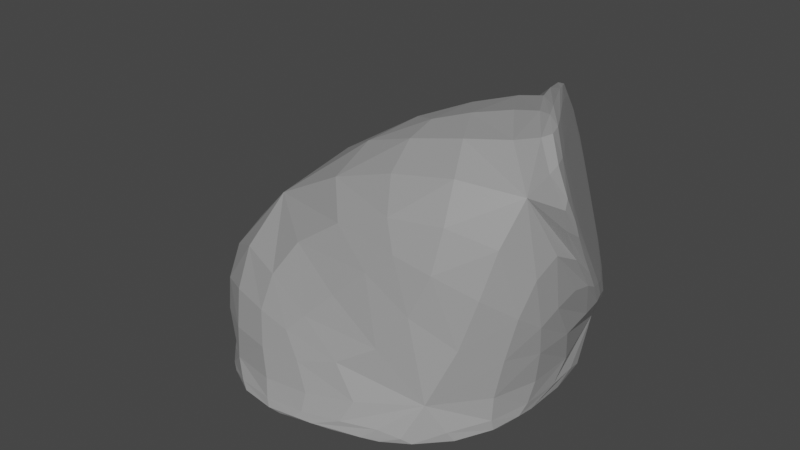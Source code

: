 # Source: rock1.blend  (saved by Blender 3.3.6; exported with 4.5.12 LTS)
import bpy
from mathutils import Matrix  # noqa: F401  (used for matrix-valued properties, if any)

bpy.ops.wm.read_factory_settings(use_empty=True)
scene = bpy.context.scene
scene.name = 'Scene'

# ---- collections
col_collection = bpy.data.collections.new('Collection'); scene.collection.children.link(col_collection)

# ---- materials (node trees are filled in below, after node groups)
mat_rock = bpy.data.materials.new('Rock')
mat_rock.use_transparent_shadow = False

# ---- material node trees
mat_rock.use_nodes = True; mat_rock.node_tree.nodes.clear()
_N = mat_rock.node_tree.nodes; _L = mat_rock.node_tree.links
n0 = _N.new('ShaderNodeBsdfPrincipled'); n0.name = 'Principled BSDF'; n0.location = (10, 300)
n0.distribution = 'GGX'
n0.subsurface_method = 'RANDOM_WALK_SKIN'
n0.inputs[0].default_value = (0.3108, 0.3108, 0.3108, 1.0)
n0.inputs[3].default_value = 1.45
n0.inputs[27].default_value = (0.0, 0.0, 0.0, 1.0)
n0.inputs[28].default_value = 1.0
n1 = _N.new('ShaderNodeOutputMaterial'); n1.name = 'Material Output'; n1.location = (300, 300)
_L.new(n0.outputs[0], n1.inputs[0])
n1.is_active_output = True

# ---- world
world_world = bpy.data.worlds.new('World'); scene.world = world_world
world_world.use_nodes = True; world_world.node_tree.nodes.clear()
_N = world_world.node_tree.nodes; _L = world_world.node_tree.links
n0 = _N.new('ShaderNodeOutputWorld'); n0.name = 'World Output'; n0.location = (300, 300)
n1 = _N.new('ShaderNodeBackground'); n1.name = 'Background'; n1.location = (10, 300)
n1.inputs[0].default_value = (0.05088, 0.05088, 0.05088, 1.0)
_L.new(n1.outputs[0], n0.inputs[0])
n0.is_active_output = True
world_world.color = (0.05088, 0.05088, 0.05088)
world_world.use_sun_shadow = False
world_world.sun_shadow_jitter_overblur = 0.0

# ---- meshes
me_icosphere_006 = bpy.data.meshes.new('Icosphere.006')
me_icosphere_006.from_pydata([(0.6729, -0.4889, 0.001145), (-0.257, -0.7911, 0.001145), (-0.8318, 0.0, 0.001145), (-0.257, 0.7911, 0.001145), (0.6729, 0.4889, 0.001145), (0.1888, 0.7412, 1.07), (0.7793, -0.2872, 1.107), (-0.6603, -0.4707, 0.8204), (0.6729, 0.4889, 0.001145), (0.7793, -0.2872, 1.107), (0.1888, 0.7412, 1.07), (-0.257, -0.7911, 0.001145), (0.03519, -0.2656, -0.1237), (0.6729, -0.4889, 0.001145), (0.6729, 0.4889, 0.001145), (-0.8318, 0.0, 0.001145), (-0.257, 0.7911, 0.001145)], [], [(0, 11, 13), (1, 15, 11), (2, 16, 15), (4, 13, 14), (3, 14, 16), (0, 4, 6), (1, 0, 7), (2, 1, 7), (3, 2, 7), (4, 3, 5), (0, 6, 7), (3, 7, 5), (5, 9, 10), (6, 5, 7), (8, 10, 9), (4, 10, 8), (6, 8, 9), (12, 13, 11), (13, 12, 14), (12, 11, 15), (12, 15, 16), (12, 16, 14), (0, 1, 11), (1, 2, 15), (2, 3, 16), (4, 0, 13), (3, 4, 14), (5, 6, 9), (4, 5, 10), (6, 4, 8)])
_uv = me_icosphere_006.uv_layers.new(name='UVMap')
_uv.uv.foreach_set('vector', [0.2727, 0.1575, 0.09091, 0.1575, 0.2727, 0.1575, 1.0, 0.1575, 0.8182, 0.1575, 1.0, 0.1575, 0.8182, 0.1575, 0.6364, 0.1575, 0.8182, 0.1575, 0.4545, 0.1575, 0.2727, 0.1575, 0.4545, 0.1575, 0.6364, 0.1575, 0.4545, 0.1575, 0.6364, 0.1575, 0.2727, 0.1575, 0.4545, 0.1575, 0.3636, 0.3149, 0.09091, 0.1575, 0.2727, 0.1575, 0.1437, 0.3659, 0.8182, 0.1575, 1.0, 0.1575, 0.8488, 0.3174, 0.6364, 0.1575, 0.8182, 0.1575, 0.8488, 0.3174, 0.4545, 0.1575, 0.6364, 0.1575, 0.5455, 0.3149, 0.2727, 0.1575, 0.3636, 0.3149, 0.1437, 0.3659, 0.6364, 0.1575, 0.8488, 0.3174, 0.5455, 0.3149, 0.5455, 0.3149, 0.3636, 0.3149, 0.5455, 0.3149, 0.3636, 0.3149, 0.5455, 0.3149, 0.4545, 0.4724, 0.4545, 0.1575, 0.5455, 0.3149, 0.3636, 0.3149, 0.4545, 0.1575, 0.5455, 0.3149, 0.4545, 0.1575, 0.3636, 0.3149, 0.4545, 0.1575, 0.3636, 0.3149, 0.1818, 0.0, 0.2727, 0.1575, 0.09091, 0.1575, 0.2727, 0.1575, 0.3636, 0.0, 0.4545, 0.1575, 0.9091, 0.0, 1.0, 0.1575, 0.8182, 0.1575, 0.7273, 0.0, 0.8182, 0.1575, 0.6364, 0.1575, 0.5455, 0.0, 0.6364, 0.1575, 0.4545, 0.1575, 0.2727, 0.1575, 0.09091, 0.1575, 0.09091, 0.1575, 1.0, 0.1575, 0.8182, 0.1575, 0.8182, 0.1575, 0.8182, 0.1575, 0.6364, 0.1575, 0.6364, 0.1575, 0.4545, 0.1575, 0.2727, 0.1575, 0.2727, 0.1575, 0.6364, 0.1575, 0.4545, 0.1575, 0.4545, 0.1575, 0.5455, 0.3149, 0.3636, 0.3149, 0.3636, 0.3149, 0.4545, 0.1575, 0.5455, 0.3149, 0.5455, 0.3149, 0.3636, 0.3149, 0.4545, 0.1575, 0.4545, 0.1575])
me_icosphere_006.materials.append(mat_rock)
me_icosphere_006.use_remesh_fix_poles = True
me_icosphere_006.use_remesh_preserve_attributes = False
me_icosphere_006.update()

# ---- objects
ob_rock = bpy.data.objects.new('Rock', me_icosphere_006)

# ---- transforms, parenting, visibility, modifiers, constraints
ob_rock.location = (0.0, 0.0, 0.0)
ob_rock.scale = (1.646, 1.646, 1.646)
_m = ob_rock.modifiers.new('Subdivision', 'SUBSURF')

# ---- collection membership
col_collection.objects.link(ob_rock)

# ---- scene / render settings (as saved in the file)
scene.frame_start = 1; scene.frame_end = 250; scene.frame_set(1)
scene.render.engine = 'BLENDER_EEVEE_NEXT'
scene.cycles.sampling_pattern = 'TABULATED_SOBOL'
scene.cycles.use_light_tree = False
scene.view_settings.view_transform = 'Filmic'
bpy.context.view_layer.update()

# ---- added for rendering (the .blend has no active camera and no usable light): camera, sun
cam_auto = bpy.data.cameras.new('AutoCamera')
cam_auto.lens = 50.0
cam_auto.sensor_width = 36.0
cam_auto.clip_end = 1000.0
ob_auto_camera = bpy.data.objects.new('AutoCamera', cam_auto)
scene.collection.objects.link(ob_auto_camera)
ob_auto_camera.location = (3.87205, -4.69835, 3.9412)
ob_auto_camera.rotation_euler = (1.09748, -7.21219e-08, 0.694738)
scene.camera = ob_auto_camera
light_auto_sun = bpy.data.lights.new('AutoSun', 'SUN')
light_auto_sun.energy = 3.0
light_auto_sun.angle = 0.0523599
ob_auto_sun = bpy.data.objects.new('AutoSun', light_auto_sun)
scene.collection.objects.link(ob_auto_sun)
ob_auto_sun.rotation_euler = (0.872665, 0.174533, 0.523599)
bpy.context.view_layer.update()
